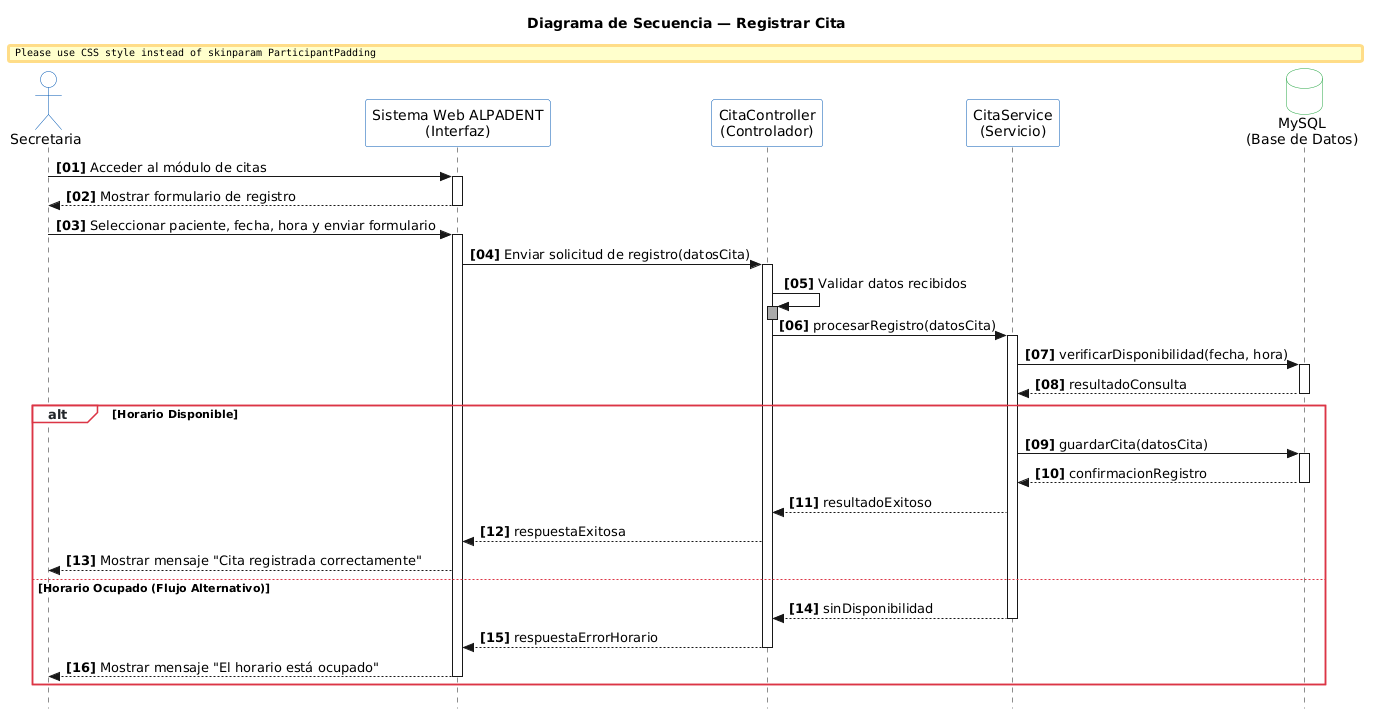

The diagram above was rendered by PlantUML. Its source (embedded in the PNG):
@startuml
' --- CONFIGURACIÓN VISUAL ACADÉMICA ---
skinparam style strictuml
skinparam shadowing false
skinparam BoxPadding 10
skinparam ParticipantPadding 10

' Paleta de colores profesional (Azul ingeniería y gris técnico)
skinparam actor {
    BackgroundColor #FFFFFF
    BorderColor #0056B3
}
skinparam participant {
    BackgroundColor #FFFFFF
    BorderColor #0056B3
}
skinparam database {
    BackgroundColor #FFFFFF
    BorderColor #28A745
}
skinparam collections {
    BackgroundColor #FFFFFF
    BorderColor #6C757D
}
skinparam SequenceGroup {
    BackgroundColor #F8F9FA
    BodyBackgroundColor transparent
    BorderColor #DC3545
    HeaderFontColor #212529
}

title Diagrama de Secuencia — Registrar Cita

' --- PARTICIPANTES (LÍNEAS DE VIDA) ---
actor "Secretaria" as sec
participant "Sistema Web ALPADENT\n(Interfaz)" as vista
participant "CitaController\n(Controlador)" as ctrl
participant "CitaService\n(Servicio)" as serv
database "MySQL\n(Base de Datos)" as bd

' --- INICIO DEL FLUJO ---
autonumber 1 1 "<b>[00]</b>"

sec -> vista : Acceder al módulo de citas
activate vista
vista --> sec : Mostrar formulario de registro
deactivate vista

sec -> vista : Seleccionar paciente, fecha, hora y enviar formulario
activate vista

vista -> ctrl : Enviar solicitud de registro(datosCita)
activate ctrl

ctrl -> ctrl : Validar datos recibidos
activate ctrl #DarkGray
deactivate ctrl

ctrl -> serv : procesarRegistro(datosCita)
activate serv

serv -> bd : verificarDisponibilidad(fecha, hora)
activate bd
bd --> serv : resultadoConsulta
deactivate bd

' --- BLOQUE ALTERNATIVO (DISPONIBILIDAD) ---
alt Horario Disponible

    serv -> bd : guardarCita(datosCita)
    activate bd
    bd --> serv : confirmacionRegistro
    deactivate bd
    
    serv --> ctrl : resultadoExitoso
    ctrl --> vista : respuestaExitosa
    vista --> sec : Mostrar mensaje "Cita registrada correctamente"

else Horario Ocupado (Flujo Alternativo)

    serv --> ctrl : sinDisponibilidad
    deactivate serv
    
    ctrl --> vista : respuestaErrorHorario
    deactivate ctrl
    
    vista --> sec : Mostrar mensaje "El horario está ocupado"
    deactivate vista

end
@enduml